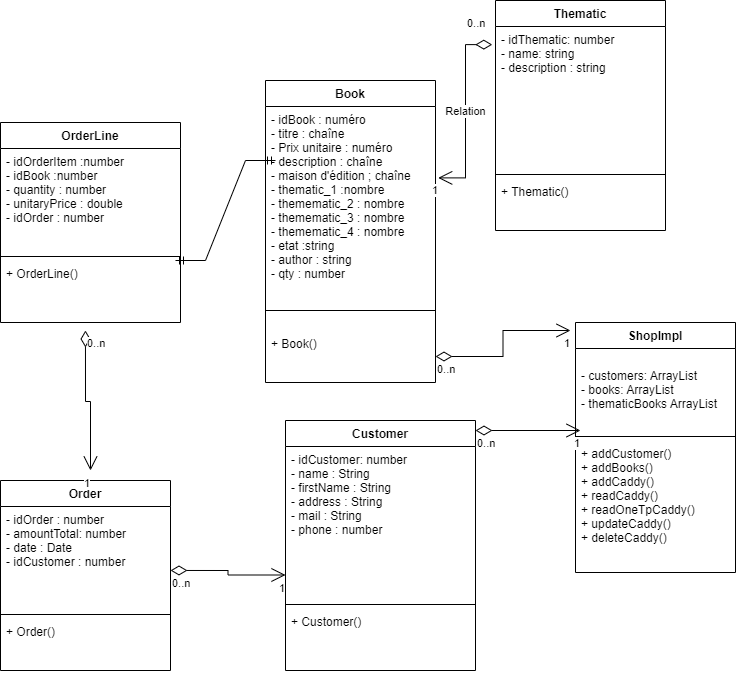

The diagram above was exported from draw.io. Its source (the exported page's mxGraphModel, read from the mxfile embedded in the PNG):
<mxGraphModel dx="1278" dy="547" grid="1" gridSize="10" guides="1" tooltips="1" connect="1" arrows="1" fold="1" page="1" pageScale="1" pageWidth="827" pageHeight="1169" math="0" shadow="0">
  <root>
    <mxCell id="0" />
    <mxCell id="1" parent="0" />
    <mxCell id="S8zY9hk7YHfb8v8f5DCd-48" value="Order" style="swimlane;fontStyle=1;align=center;verticalAlign=top;childLayout=stackLayout;horizontal=1;startSize=26;horizontalStack=0;resizeParent=1;resizeParentMax=0;resizeLast=0;collapsible=1;marginBottom=0;" parent="1" vertex="1">
      <mxGeometry x="515" y="610" width="170" height="190" as="geometry" />
    </mxCell>
    <mxCell id="S8zY9hk7YHfb8v8f5DCd-49" value="- idOrder : number&#10;- amountTotal: number&#10;- date : Date &#10;- idCustomer : number" style="text;strokeColor=none;fillColor=none;align=left;verticalAlign=top;spacingLeft=4;spacingRight=4;overflow=hidden;rotatable=0;points=[[0,0.5],[1,0.5]];portConstraint=eastwest;" parent="S8zY9hk7YHfb8v8f5DCd-48" vertex="1">
      <mxGeometry y="26" width="170" height="104" as="geometry" />
    </mxCell>
    <mxCell id="c1UXqKfBBm4L4weKfzNc-11" value="" style="endArrow=open;html=1;endSize=12;startArrow=diamondThin;startSize=14;startFill=0;edgeStyle=orthogonalEdgeStyle;rounded=0;exitX=1;exitY=0.615;exitDx=0;exitDy=0;exitPerimeter=0;" parent="S8zY9hk7YHfb8v8f5DCd-48" source="S8zY9hk7YHfb8v8f5DCd-49" edge="1">
      <mxGeometry relative="1" as="geometry">
        <mxPoint x="90" y="94.5" as="sourcePoint" />
        <mxPoint x="285" y="94.5" as="targetPoint" />
      </mxGeometry>
    </mxCell>
    <mxCell id="c1UXqKfBBm4L4weKfzNc-12" value="0..n" style="edgeLabel;resizable=0;html=1;align=left;verticalAlign=top;" parent="c1UXqKfBBm4L4weKfzNc-11" connectable="0" vertex="1">
      <mxGeometry x="-1" relative="1" as="geometry" />
    </mxCell>
    <mxCell id="c1UXqKfBBm4L4weKfzNc-13" value="1" style="edgeLabel;resizable=0;html=1;align=right;verticalAlign=top;" parent="c1UXqKfBBm4L4weKfzNc-11" connectable="0" vertex="1">
      <mxGeometry x="1" relative="1" as="geometry" />
    </mxCell>
    <mxCell id="S8zY9hk7YHfb8v8f5DCd-50" value="" style="line;strokeWidth=1;fillColor=none;align=left;verticalAlign=middle;spacingTop=-1;spacingLeft=3;spacingRight=3;rotatable=0;labelPosition=right;points=[];portConstraint=eastwest;" parent="S8zY9hk7YHfb8v8f5DCd-48" vertex="1">
      <mxGeometry y="130" width="170" height="8" as="geometry" />
    </mxCell>
    <mxCell id="S8zY9hk7YHfb8v8f5DCd-51" value="+ Order()" style="text;strokeColor=none;fillColor=none;align=left;verticalAlign=top;spacingLeft=4;spacingRight=4;overflow=hidden;rotatable=0;points=[[0,0.5],[1,0.5]];portConstraint=eastwest;" parent="S8zY9hk7YHfb8v8f5DCd-48" vertex="1">
      <mxGeometry y="138" width="170" height="52" as="geometry" />
    </mxCell>
    <mxCell id="S8zY9hk7YHfb8v8f5DCd-64" value="OrderLine" style="swimlane;fontStyle=1;align=center;verticalAlign=top;childLayout=stackLayout;horizontal=1;startSize=26;horizontalStack=0;resizeParent=1;resizeParentMax=0;resizeLast=0;collapsible=1;marginBottom=0;" parent="1" vertex="1">
      <mxGeometry x="515" y="252" width="180" height="200" as="geometry" />
    </mxCell>
    <mxCell id="S8zY9hk7YHfb8v8f5DCd-65" value="- idOrderItem :number&#10;- idBook :number&#10;- quantity : number&#10;- unitaryPrice : double&#10;- idOrder : number" style="text;strokeColor=none;fillColor=none;align=left;verticalAlign=top;spacingLeft=4;spacingRight=4;overflow=hidden;rotatable=0;points=[[0,0.5],[1,0.5]];portConstraint=eastwest;" parent="S8zY9hk7YHfb8v8f5DCd-64" vertex="1">
      <mxGeometry y="26" width="180" height="104" as="geometry" />
    </mxCell>
    <mxCell id="S8zY9hk7YHfb8v8f5DCd-66" value="" style="line;strokeWidth=1;fillColor=none;align=left;verticalAlign=middle;spacingTop=-1;spacingLeft=3;spacingRight=3;rotatable=0;labelPosition=right;points=[];portConstraint=eastwest;" parent="S8zY9hk7YHfb8v8f5DCd-64" vertex="1">
      <mxGeometry y="130" width="180" height="8" as="geometry" />
    </mxCell>
    <mxCell id="S8zY9hk7YHfb8v8f5DCd-67" value="+ OrderLine()" style="text;strokeColor=none;fillColor=none;align=left;verticalAlign=top;spacingLeft=4;spacingRight=4;overflow=hidden;rotatable=0;points=[[0,0.5],[1,0.5]];portConstraint=eastwest;" parent="S8zY9hk7YHfb8v8f5DCd-64" vertex="1">
      <mxGeometry y="138" width="180" height="62" as="geometry" />
    </mxCell>
    <mxCell id="Ew1s--bS-5rAhw-icomd-4" value="ShopImpl" style="swimlane;fontStyle=1;align=center;verticalAlign=top;childLayout=stackLayout;horizontal=1;startSize=26;horizontalStack=0;resizeParent=1;resizeParentMax=0;resizeLast=0;collapsible=1;marginBottom=0;" parent="1" vertex="1">
      <mxGeometry x="1090" y="452" width="160" height="250" as="geometry" />
    </mxCell>
    <mxCell id="Ew1s--bS-5rAhw-icomd-5" value="&#10;- customers: ArrayList&#10;- books: ArrayList&#10;- thematicBooks ArrayList" style="text;strokeColor=none;fillColor=none;align=left;verticalAlign=top;spacingLeft=4;spacingRight=4;overflow=hidden;rotatable=0;points=[[0,0.5],[1,0.5]];portConstraint=eastwest;" parent="Ew1s--bS-5rAhw-icomd-4" vertex="1">
      <mxGeometry y="26" width="160" height="84" as="geometry" />
    </mxCell>
    <mxCell id="Ew1s--bS-5rAhw-icomd-6" value="" style="line;strokeWidth=1;fillColor=none;align=left;verticalAlign=middle;spacingTop=-1;spacingLeft=3;spacingRight=3;rotatable=0;labelPosition=right;points=[];portConstraint=eastwest;" parent="Ew1s--bS-5rAhw-icomd-4" vertex="1">
      <mxGeometry y="110" width="160" height="8" as="geometry" />
    </mxCell>
    <mxCell id="Ew1s--bS-5rAhw-icomd-7" value="+ addCustomer()&#10;+ addBooks()&#10;+ addCaddy()&#10;+ readCaddy()&#10;+ readOneTpCaddy()&#10;+ updateCaddy()&#10;+ deleteCaddy()" style="text;strokeColor=none;fillColor=none;align=left;verticalAlign=top;spacingLeft=4;spacingRight=4;overflow=hidden;rotatable=0;points=[[0,0.5],[1,0.5]];portConstraint=eastwest;" parent="Ew1s--bS-5rAhw-icomd-4" vertex="1">
      <mxGeometry y="118" width="160" height="132" as="geometry" />
    </mxCell>
    <mxCell id="Un1fDn4tCu33zQe9b9ji-20" value="" style="endArrow=open;html=1;endSize=12;startArrow=diamondThin;startSize=14;startFill=0;edgeStyle=orthogonalEdgeStyle;rounded=0;exitX=0.472;exitY=1.129;exitDx=0;exitDy=0;exitPerimeter=0;" parent="1" source="S8zY9hk7YHfb8v8f5DCd-67" edge="1">
      <mxGeometry relative="1" as="geometry">
        <mxPoint x="420" y="570" as="sourcePoint" />
        <mxPoint x="605" y="600" as="targetPoint" />
        <Array as="points">
          <mxPoint x="600" y="531" />
          <mxPoint x="605" y="531" />
        </Array>
      </mxGeometry>
    </mxCell>
    <mxCell id="Un1fDn4tCu33zQe9b9ji-21" value="0..n" style="edgeLabel;resizable=0;html=1;align=left;verticalAlign=top;" parent="Un1fDn4tCu33zQe9b9ji-20" connectable="0" vertex="1">
      <mxGeometry x="-1" relative="1" as="geometry" />
    </mxCell>
    <mxCell id="Un1fDn4tCu33zQe9b9ji-22" value="1" style="edgeLabel;resizable=0;html=1;align=right;verticalAlign=top;" parent="Un1fDn4tCu33zQe9b9ji-20" connectable="0" vertex="1">
      <mxGeometry x="1" relative="1" as="geometry" />
    </mxCell>
    <mxCell id="c1UXqKfBBm4L4weKfzNc-1" value="Customer" style="swimlane;fontStyle=1;align=center;verticalAlign=top;childLayout=stackLayout;horizontal=1;startSize=26;horizontalStack=0;resizeParent=1;resizeParentMax=0;resizeLast=0;collapsible=1;marginBottom=0;" parent="1" vertex="1">
      <mxGeometry x="800" y="550" width="190" height="250" as="geometry" />
    </mxCell>
    <mxCell id="c1UXqKfBBm4L4weKfzNc-2" value="- idCustomer: number&#10;- name : String&#10;- firstName : String&#10;- address : String&#10;- mail : String&#10;- phone : number&#10;" style="text;strokeColor=none;fillColor=none;align=left;verticalAlign=top;spacingLeft=4;spacingRight=4;overflow=hidden;rotatable=0;points=[[0,0.5],[1,0.5]];portConstraint=eastwest;" parent="c1UXqKfBBm4L4weKfzNc-1" vertex="1">
      <mxGeometry y="26" width="190" height="154" as="geometry" />
    </mxCell>
    <mxCell id="c1UXqKfBBm4L4weKfzNc-6" value="" style="line;strokeWidth=1;fillColor=none;align=left;verticalAlign=middle;spacingTop=-1;spacingLeft=3;spacingRight=3;rotatable=0;labelPosition=right;points=[];portConstraint=eastwest;" parent="c1UXqKfBBm4L4weKfzNc-1" vertex="1">
      <mxGeometry y="180" width="190" height="8" as="geometry" />
    </mxCell>
    <mxCell id="c1UXqKfBBm4L4weKfzNc-7" value="+ Customer()" style="text;strokeColor=none;fillColor=none;align=left;verticalAlign=top;spacingLeft=4;spacingRight=4;overflow=hidden;rotatable=0;points=[[0,0.5],[1,0.5]];portConstraint=eastwest;" parent="c1UXqKfBBm4L4weKfzNc-1" vertex="1">
      <mxGeometry y="188" width="190" height="62" as="geometry" />
    </mxCell>
    <mxCell id="c1UXqKfBBm4L4weKfzNc-15" value="" style="endArrow=open;html=1;endSize=12;startArrow=diamondThin;startSize=14;startFill=0;edgeStyle=orthogonalEdgeStyle;rounded=0;" parent="1" edge="1">
      <mxGeometry relative="1" as="geometry">
        <mxPoint x="990" y="560" as="sourcePoint" />
        <mxPoint x="1095" y="560" as="targetPoint" />
      </mxGeometry>
    </mxCell>
    <mxCell id="c1UXqKfBBm4L4weKfzNc-16" value="0..n" style="edgeLabel;resizable=0;html=1;align=left;verticalAlign=top;" parent="c1UXqKfBBm4L4weKfzNc-15" connectable="0" vertex="1">
      <mxGeometry x="-1" relative="1" as="geometry" />
    </mxCell>
    <mxCell id="c1UXqKfBBm4L4weKfzNc-17" value="1" style="edgeLabel;resizable=0;html=1;align=right;verticalAlign=top;" parent="c1UXqKfBBm4L4weKfzNc-15" connectable="0" vertex="1">
      <mxGeometry x="1" relative="1" as="geometry" />
    </mxCell>
    <mxCell id="c1UXqKfBBm4L4weKfzNc-18" value="Book" style="swimlane;fontStyle=1;align=center;verticalAlign=top;childLayout=stackLayout;horizontal=1;startSize=26;horizontalStack=0;resizeParent=1;resizeParentMax=0;resizeLast=0;collapsible=1;marginBottom=0;" parent="1" vertex="1">
      <mxGeometry x="780" y="210" width="170" height="302" as="geometry" />
    </mxCell>
    <mxCell id="c1UXqKfBBm4L4weKfzNc-19" value="- idBook : numéro &#10;- titre : chaîne &#10;- Prix unitaire : numéro &#10;- description : chaîne &#10;- maison d'édition ; chaîne &#10;- thematic_1 :nombre &#10;- themematic_2 : nombre &#10;- themematic_3 : nombre &#10;- themematic_4 : nombre &#10;- etat :string &#10;- author : string&#10;- qty : number&#10;&#10;" style="text;strokeColor=none;fillColor=none;align=left;verticalAlign=top;spacingLeft=4;spacingRight=4;overflow=hidden;rotatable=0;points=[[0,0.5],[1,0.5]];portConstraint=eastwest;" parent="c1UXqKfBBm4L4weKfzNc-18" vertex="1">
      <mxGeometry y="26" width="170" height="184" as="geometry" />
    </mxCell>
    <mxCell id="c1UXqKfBBm4L4weKfzNc-23" value="" style="line;strokeWidth=1;fillColor=none;align=left;verticalAlign=middle;spacingTop=-1;spacingLeft=3;spacingRight=3;rotatable=0;labelPosition=right;points=[];portConstraint=eastwest;" parent="c1UXqKfBBm4L4weKfzNc-18" vertex="1">
      <mxGeometry y="210" width="170" height="40" as="geometry" />
    </mxCell>
    <mxCell id="c1UXqKfBBm4L4weKfzNc-24" value="+ Book()" style="text;strokeColor=none;fillColor=none;align=left;verticalAlign=top;spacingLeft=4;spacingRight=4;overflow=hidden;rotatable=0;points=[[0,0.5],[1,0.5]];portConstraint=eastwest;" parent="c1UXqKfBBm4L4weKfzNc-18" vertex="1">
      <mxGeometry y="250" width="170" height="52" as="geometry" />
    </mxCell>
    <mxCell id="c1UXqKfBBm4L4weKfzNc-27" value="Thematic" style="swimlane;fontStyle=1;align=center;verticalAlign=top;childLayout=stackLayout;horizontal=1;startSize=26;horizontalStack=0;resizeParent=1;resizeParentMax=0;resizeLast=0;collapsible=1;marginBottom=0;" parent="1" vertex="1">
      <mxGeometry x="1010" y="130" width="170" height="230" as="geometry" />
    </mxCell>
    <mxCell id="c1UXqKfBBm4L4weKfzNc-28" value="- idThematic: number&#10;- name: string&#10;- description : string" style="text;strokeColor=none;fillColor=none;align=left;verticalAlign=top;spacingLeft=4;spacingRight=4;overflow=hidden;rotatable=0;points=[[0,0.5],[1,0.5]];portConstraint=eastwest;" parent="c1UXqKfBBm4L4weKfzNc-27" vertex="1">
      <mxGeometry y="26" width="170" height="144" as="geometry" />
    </mxCell>
    <mxCell id="c1UXqKfBBm4L4weKfzNc-29" value="" style="line;strokeWidth=1;fillColor=none;align=left;verticalAlign=middle;spacingTop=-1;spacingLeft=3;spacingRight=3;rotatable=0;labelPosition=right;points=[];portConstraint=eastwest;" parent="c1UXqKfBBm4L4weKfzNc-27" vertex="1">
      <mxGeometry y="170" width="170" height="8" as="geometry" />
    </mxCell>
    <mxCell id="c1UXqKfBBm4L4weKfzNc-30" value="+ Thematic()" style="text;strokeColor=none;fillColor=none;align=left;verticalAlign=top;spacingLeft=4;spacingRight=4;overflow=hidden;rotatable=0;points=[[0,0.5],[1,0.5]];portConstraint=eastwest;" parent="c1UXqKfBBm4L4weKfzNc-27" vertex="1">
      <mxGeometry y="178" width="170" height="52" as="geometry" />
    </mxCell>
    <mxCell id="wgzNXP3C3ycAqX9MY5PW-1" value="" style="endArrow=open;html=1;endSize=12;startArrow=diamondThin;startSize=14;startFill=0;edgeStyle=orthogonalEdgeStyle;rounded=0;exitX=1;exitY=0.5;exitDx=0;exitDy=0;" parent="1" source="c1UXqKfBBm4L4weKfzNc-24" edge="1">
      <mxGeometry relative="1" as="geometry">
        <mxPoint x="980" y="460" as="sourcePoint" />
        <mxPoint x="1085" y="460" as="targetPoint" />
      </mxGeometry>
    </mxCell>
    <mxCell id="wgzNXP3C3ycAqX9MY5PW-2" value="0..n" style="edgeLabel;resizable=0;html=1;align=left;verticalAlign=top;" parent="wgzNXP3C3ycAqX9MY5PW-1" connectable="0" vertex="1">
      <mxGeometry x="-1" relative="1" as="geometry" />
    </mxCell>
    <mxCell id="wgzNXP3C3ycAqX9MY5PW-3" value="1" style="edgeLabel;resizable=0;html=1;align=right;verticalAlign=top;" parent="wgzNXP3C3ycAqX9MY5PW-1" connectable="0" vertex="1">
      <mxGeometry x="1" relative="1" as="geometry" />
    </mxCell>
    <mxCell id="wgzNXP3C3ycAqX9MY5PW-5" value="" style="edgeStyle=entityRelationEdgeStyle;fontSize=12;html=1;endArrow=ERmandOne;startArrow=ERmandOne;rounded=0;" parent="1" edge="1">
      <mxGeometry width="100" height="100" relative="1" as="geometry">
        <mxPoint x="690" y="390" as="sourcePoint" />
        <mxPoint x="790" y="290" as="targetPoint" />
      </mxGeometry>
    </mxCell>
    <mxCell id="wgzNXP3C3ycAqX9MY5PW-7" value="Relation" style="endArrow=open;html=1;endSize=12;startArrow=diamondThin;startSize=14;startFill=0;edgeStyle=orthogonalEdgeStyle;rounded=0;exitX=-0.019;exitY=0.126;exitDx=0;exitDy=0;exitPerimeter=0;entryX=1.016;entryY=0.388;entryDx=0;entryDy=0;entryPerimeter=0;" parent="1" source="c1UXqKfBBm4L4weKfzNc-28" target="c1UXqKfBBm4L4weKfzNc-19" edge="1">
      <mxGeometry relative="1" as="geometry">
        <mxPoint x="640" y="390" as="sourcePoint" />
        <mxPoint x="800" y="390" as="targetPoint" />
      </mxGeometry>
    </mxCell>
    <mxCell id="wgzNXP3C3ycAqX9MY5PW-8" value="0..n" style="edgeLabel;resizable=0;html=1;align=left;verticalAlign=top;" parent="wgzNXP3C3ycAqX9MY5PW-7" connectable="0" vertex="1">
      <mxGeometry x="-1" relative="1" as="geometry">
        <mxPoint x="-27" y="-34" as="offset" />
      </mxGeometry>
    </mxCell>
    <mxCell id="wgzNXP3C3ycAqX9MY5PW-9" value="1" style="edgeLabel;resizable=0;html=1;align=right;verticalAlign=top;" parent="wgzNXP3C3ycAqX9MY5PW-7" connectable="0" vertex="1">
      <mxGeometry x="1" relative="1" as="geometry" />
    </mxCell>
  </root>
</mxGraphModel>